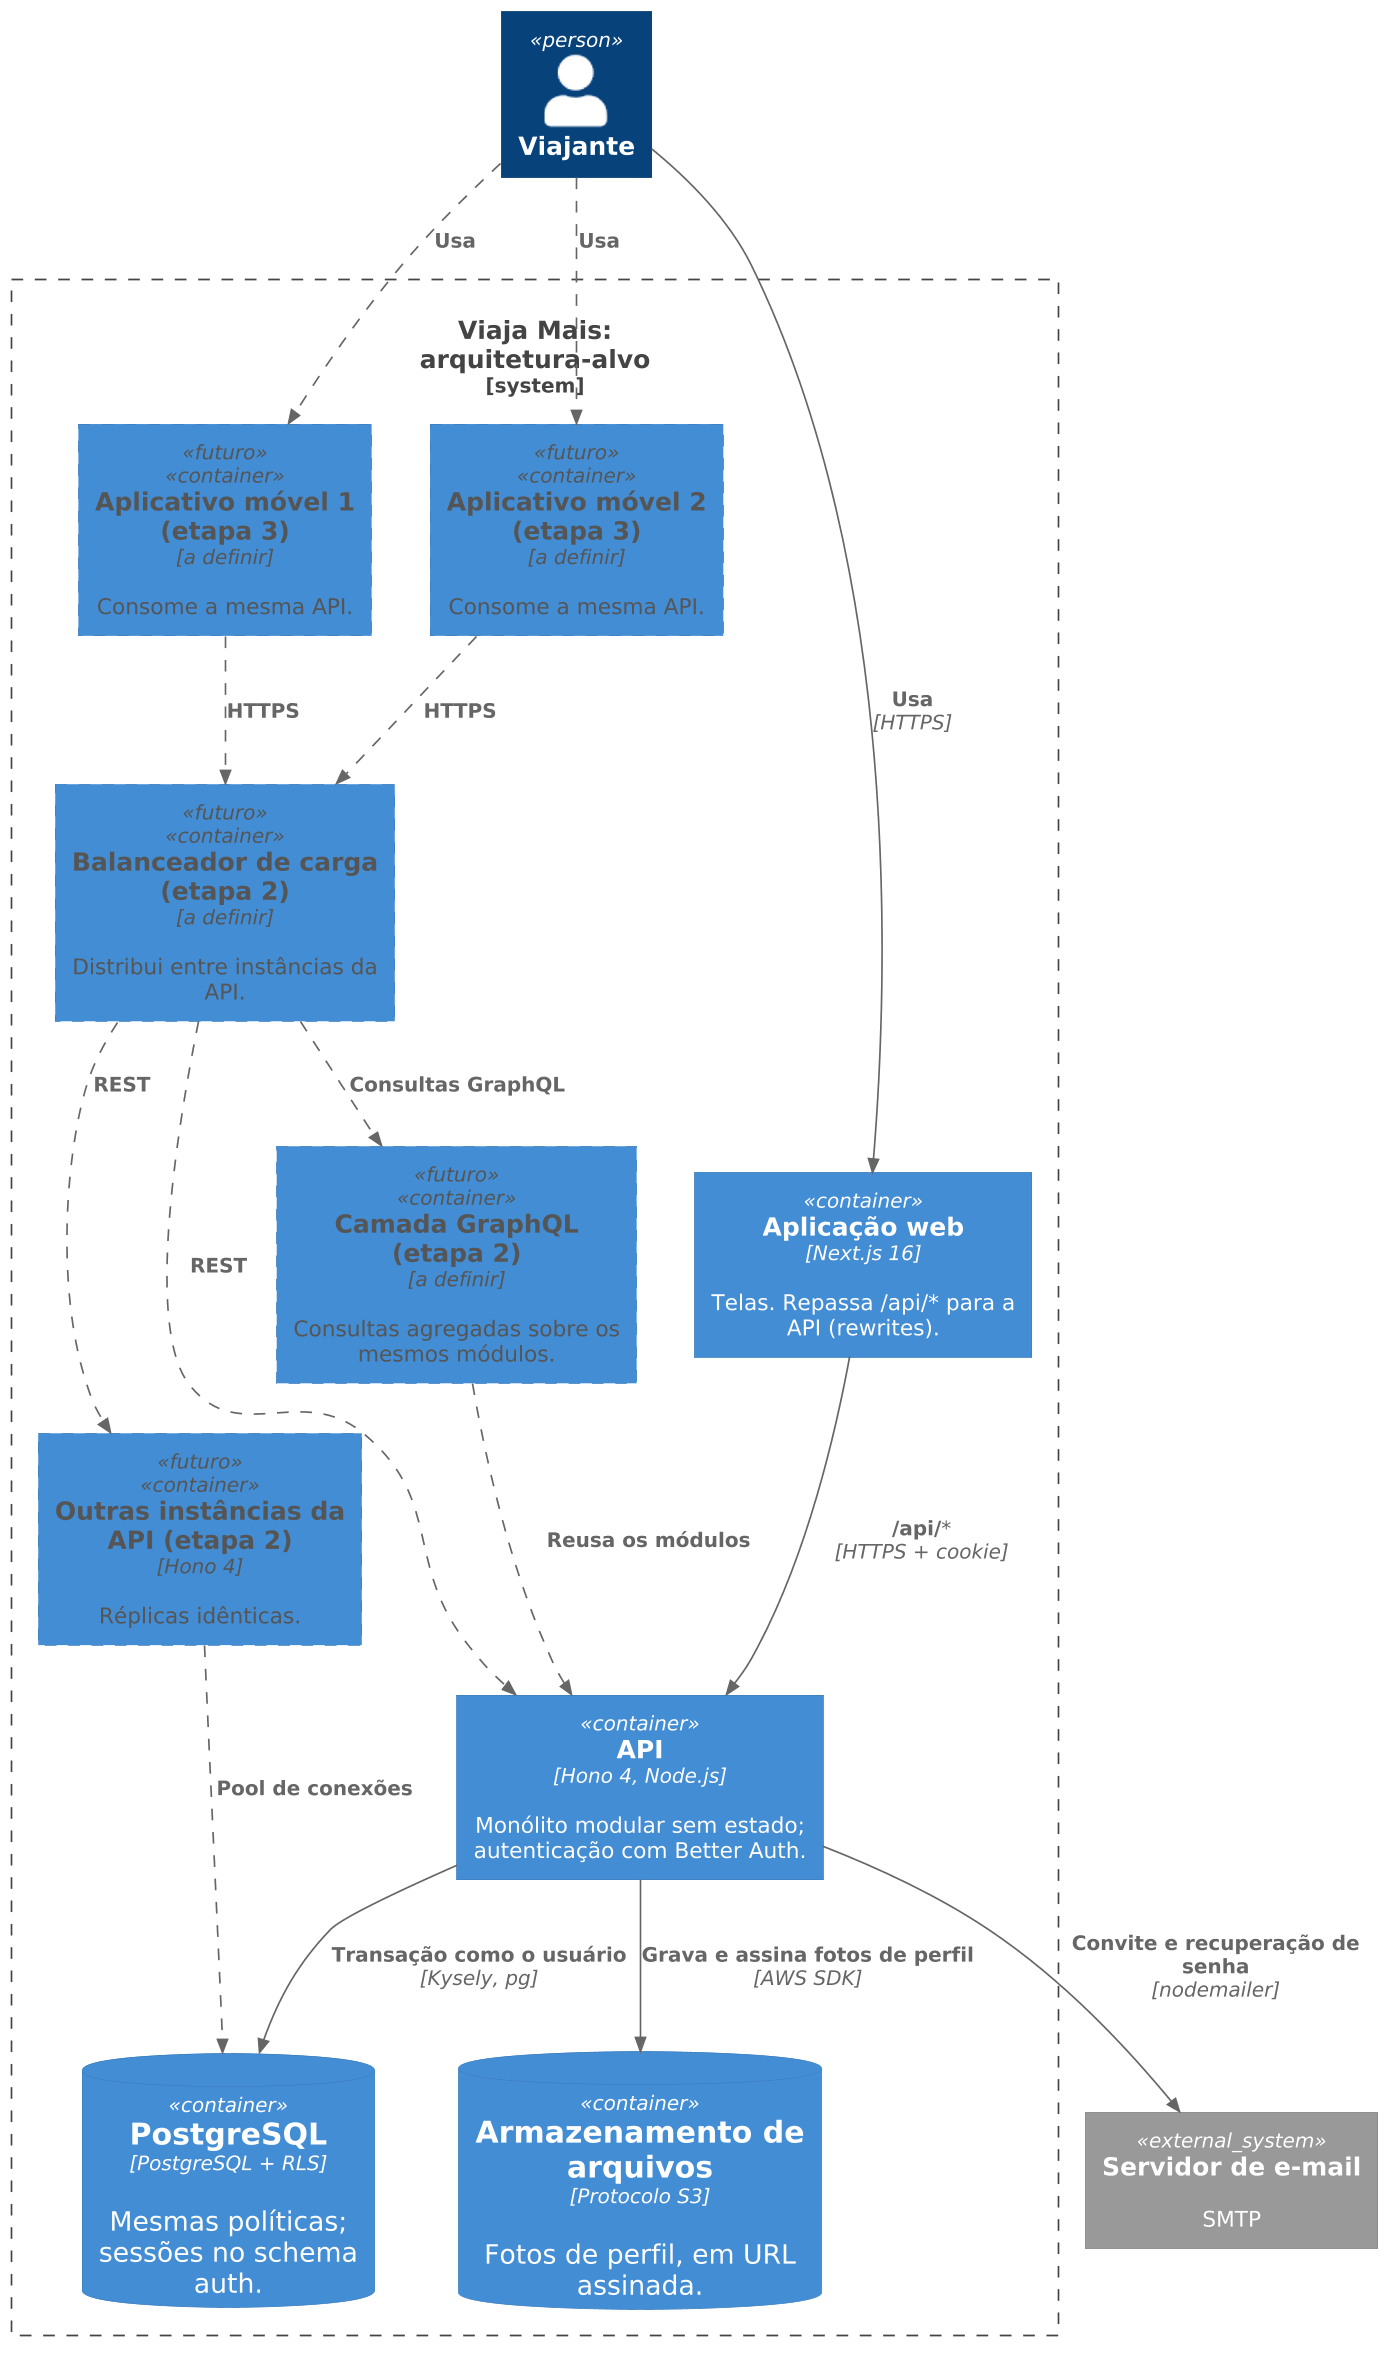

The diagram above was rendered by PlantUML. Its source (embedded in the PNG):
@startuml 20-5-c4-alvo
skinparamlocked dpi 160
!include _tema.puml
!include <C4/C4_Container>

top to bottom direction

AddElementTag("futuro", $borderStyle = DashedLine(), $fontColor = "#555555")
AddRelTag("futuro", $lineStyle = DashedLine())

Person(viajante, "Viajante")

System_Boundary(alvo, "Viaja Mais: arquitetura-alvo") {
  Container(web, "Aplicação web", "Next.js 16", "Telas. Repassa /api/* para a API (rewrites).")
  Container(movel1, "Aplicativo móvel 1 (etapa 3)", "a definir", "Consome a mesma API.", $tags = "futuro")
  Container(movel2, "Aplicativo móvel 2 (etapa 3)", "a definir", "Consome a mesma API.", $tags = "futuro")
  Container(lb, "Balanceador de carga (etapa 2)", "a definir", "Distribui entre instâncias da API.", $tags = "futuro")
  Container(graphql, "Camada GraphQL (etapa 2)", "a definir", "Consultas agregadas sobre os mesmos módulos.", $tags = "futuro")
  Container(api, "API", "Hono 4, Node.js", "Monólito modular sem estado; autenticação com Better Auth.")
  Container(api2, "Outras instâncias da API (etapa 2)", "Hono 4", "Réplicas idênticas.", $tags = "futuro")
  ContainerDb(pg, "PostgreSQL", "PostgreSQL + RLS", "Mesmas políticas; sessões no schema auth.")
  ContainerDb(s3, "Armazenamento de arquivos", "Protocolo S3", "Fotos de perfil, em URL assinada.")
}

System_Ext(smtp, "Servidor de e-mail", "SMTP")

Rel(viajante, web, "Usa", "HTTPS")
Rel(viajante, movel1, "Usa", $tags = "futuro")
Rel(viajante, movel2, "Usa", $tags = "futuro")
Rel(web, api, "/api/*", "HTTPS + cookie")
Rel(movel1, lb, "HTTPS", $tags = "futuro")
Rel(movel2, lb, "HTTPS", $tags = "futuro")
Rel(lb, graphql, "Consultas GraphQL", $tags = "futuro")
Rel(lb, api, "REST", $tags = "futuro")
Rel(lb, api2, "REST", $tags = "futuro")
Rel(graphql, api, "Reusa os módulos", $tags = "futuro")
Rel(api, pg, "Transação como o usuário", "Kysely, pg")
Rel(api2, pg, "Pool de conexões", $tags = "futuro")
Rel(api, s3, "Grava e assina fotos de perfil", "AWS SDK")
Rel(api, smtp, "Convite e recuperação de senha", "nodemailer")

@enduml